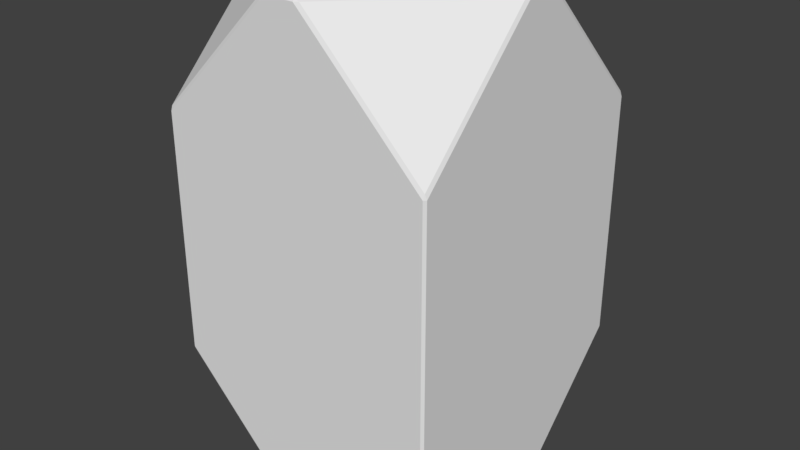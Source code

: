 # Source: Puzzle4SidePiece.blend  (saved by Blender 2.79.0; exported with 4.5.12 LTS)
import bpy
from mathutils import Matrix  # noqa: F401  (used for matrix-valued properties, if any)

bpy.ops.wm.read_factory_settings(use_empty=True)
scene = bpy.context.scene
scene.name = 'Scene'

# ---- collections
col_collection_1 = bpy.data.collections.new('Collection 1'); scene.collection.children.link(col_collection_1)

# ---- world
world_world = bpy.data.worlds.new('World'); scene.world = world_world
world_world.color = (0.05088, 0.05088, 0.05088)
world_world.use_sun_shadow = False
world_world.sun_shadow_jitter_overblur = 0.0
world_world.cycles.sampling_method = 'MANUAL'

# ---- meshes
me_cube_001 = bpy.data.meshes.new('Cube.001')
me_cube_001.from_pydata([(-0.1078, -0.9838, -1.746), (-0.1078, -1.0, -1.73), (-0.1409, -0.9868, -1.733), (-0.9838, -1.0, -0.854), (-1.0, -0.9838, -0.854), (-0.9868, -0.9868, -0.8871), (-0.9838, -0.1078, -1.746), (-0.9868, -0.1409, -1.733), (-1.0, -0.1078, -1.73), (-0.1078, -1.0, 1.73), (-0.1078, -0.9838, 1.746), (-0.1409, -0.9868, 1.733), (-0.9838, -0.1078, 1.746), (-1.0, -0.1078, 1.73), (-0.9868, -0.1409, 1.733), (-0.9838, -1.0, 0.854), (-0.9868, -0.9868, 0.8871), (-1.0, -0.9838, 0.854), (-0.9838, 0.1078, -1.746), (-1.0, 0.1078, -1.73), (-0.9868, 0.1409, -1.733), (-1.0, 0.9838, -0.854), (-0.9838, 1.0, -0.854), (-0.9868, 0.9868, -0.8871), (-0.1078, 0.9838, -1.746), (-0.1409, 0.9868, -1.733), (-0.1078, 1.0, -1.73), (-0.1078, 0.9838, 1.746), (-0.1078, 1.0, 1.73), (-0.1409, 0.9868, 1.733), (-0.9838, 1.0, 0.854), (-1.0, 0.9838, 0.854), (-0.9868, 0.9868, 0.8871), (-0.9838, 0.1078, 1.746), (-0.9868, 0.1409, 1.733), (-1.0, 0.1078, 1.73), (0.9838, -0.1078, -1.746), (1.0, -0.1078, -1.73), (0.9868, -0.1409, -1.733), (1.0, -0.9838, -0.854), (0.9838, -1.0, -0.854), (0.9868, -0.9868, -0.8871), (0.1078, -0.9838, -1.746), (0.1409, -0.9868, -1.733), (0.1078, -1.0, -1.73), (0.1078, -0.9838, 1.746), (0.1078, -1.0, 1.73), (0.1409, -0.9868, 1.733), (0.9838, -1.0, 0.854), (1.0, -0.9838, 0.854), (0.9868, -0.9868, 0.8871), (0.9838, -0.1078, 1.746), (0.9868, -0.1409, 1.733), (1.0, -0.1078, 1.73), (0.1078, 0.9838, -1.746), (0.1078, 1.0, -1.73), (0.1409, 0.9868, -1.733), (0.9838, 1.0, -0.854), (1.0, 0.9838, -0.854), (0.9868, 0.9868, -0.8871), (0.9838, 0.1078, -1.746), (0.9868, 0.1409, -1.733), (1.0, 0.1078, -1.73), (0.9838, 0.1078, 1.746), (1.0, 0.1078, 1.73), (0.9868, 0.1409, 1.733), (1.0, 0.9838, 0.854), (0.9838, 1.0, 0.854), (0.9868, 0.9868, 0.8871), (0.1078, 0.9838, 1.746), (0.1409, 0.9868, 1.733), (0.1078, 1.0, 1.73)], [], [(8, 4, 17, 13, 35, 31, 21, 19), (47, 50, 52), (20, 23, 25), (11, 14, 16), (29, 32, 34), (44, 40, 48, 46, 9, 15, 3, 1), (63, 69, 27, 33, 12, 10, 45, 51), (26, 22, 30, 28, 71, 67, 57, 55), (38, 41, 43), (62, 58, 66, 64, 53, 49, 39, 37), (56, 59, 61), (65, 68, 70), (2, 5, 7), (0, 1, 2), (3, 4, 5), (6, 7, 8), (9, 10, 11), (12, 13, 14), (15, 16, 17), (18, 19, 20), (21, 22, 23), (24, 25, 26), (27, 28, 29), (30, 31, 32), (33, 34, 35), (36, 37, 38), (39, 40, 41), (42, 43, 44), (45, 46, 47), (48, 49, 50), (51, 52, 53), (54, 55, 56), (57, 58, 59), (60, 61, 62), (63, 64, 65), (66, 67, 68), (69, 70, 71), (6, 0, 2, 7), (1, 3, 5, 2), (4, 8, 7, 5), (15, 9, 11, 16), (10, 12, 14, 11), (13, 17, 16, 14), (24, 18, 20, 25), (19, 21, 23, 20), (22, 26, 25, 23), (33, 27, 29, 34), (28, 30, 32, 29), (31, 35, 34, 32), (42, 36, 38, 43), (37, 39, 41, 38), (40, 44, 43, 41), (51, 45, 47, 52), (46, 48, 50, 47), (49, 53, 52, 50), (60, 54, 56, 61), (55, 57, 59, 56), (58, 62, 61, 59), (69, 63, 65, 70), (64, 66, 68, 65), (67, 71, 70, 68), (8, 19, 18, 6), (26, 55, 54, 24), (62, 37, 36, 60), (44, 1, 0, 42), (3, 15, 17, 4), (12, 33, 35, 13), (30, 22, 21, 31), (39, 49, 48, 40), (45, 10, 9, 46), (53, 64, 63, 51), (71, 28, 27, 69), (66, 58, 57, 67), (18, 24, 54, 60, 36, 42, 0, 6)])
_uv = me_cube_001.uv_layers.new(name='UVMap')
_uv.uv.foreach_set('vector', [0.2335, 0.361, 0.3063, 0.4905, 0.3063, 0.7428, 0.2335, 0.8723, 0.2156, 0.8723, 0.1428, 0.7428, 0.1428, 0.4905, 0.2156, 0.361, 0.6744, 0.3715, 0.7072, 0.2873, 0.74, 0.3715, 0.9798, 0.02208, 0.947, 0.1063, 0.9142, 0.02208, 0.5348, 0.3781, 0.4691, 0.3781, 0.5019, 0.2939, 0.9142, 0.3671, 0.947, 0.2829, 0.9798, 0.3671, 0.4155, 0.3566, 0.4883, 0.4861, 0.4883, 0.7385, 0.4155, 0.8679, 0.3976, 0.8679, 0.3248, 0.7385, 0.3248, 0.4861, 0.3976, 0.3566, 0.1437, 0.01706, 0.2116, 0.01706, 0.22, 0.03223, 0.22, 0.1556, 0.2116, 0.1707, 0.1437, 0.1707, 0.1353, 0.1556, 0.1353, 0.03223, 0.5999, 0.3566, 0.6728, 0.4861, 0.6728, 0.7385, 0.5999, 0.8679, 0.582, 0.8679, 0.5092, 0.7385, 0.5092, 0.4861, 0.582, 0.3566, 0.74, 0.02645, 0.7072, 0.1107, 0.6744, 0.02645, 0.7918, 0.3544, 0.8646, 0.4839, 0.8646, 0.7363, 0.7918, 0.8657, 0.7738, 0.8657, 0.701, 0.7363, 0.701, 0.4839, 0.7738, 0.3544, 0.8765, 0.02426, 0.8437, 0.1085, 0.8109, 0.02426, 0.8109, 0.3693, 0.8437, 0.2851, 0.8765, 0.3693, 0.5348, 0.03301, 0.5019, 0.1172, 0.4691, 0.03301, 0.0997, 0.03223, 0.1003, 0.03109, 0.1011, 0.03436, 0.5026, 0.1205, 0.5013, 0.1205, 0.5019, 0.1172, 0.0997, 0.1556, 0.1011, 0.1535, 0.1003, 0.1567, 0.143, 0.1719, 0.1437, 0.1707, 0.1448, 0.1733, 0.2116, 0.1707, 0.2123, 0.1719, 0.2105, 0.1733, 0.5026, 0.2906, 0.5019, 0.2939, 0.5013, 0.2906, 0.09134, 0.1707, 0.09196, 0.1719, 0.09017, 0.1733, 0.9476, 0.1096, 0.9464, 0.1096, 0.947, 0.1063, 0.02337, 0.1707, 0.02454, 0.1733, 0.02274, 0.1719, 0.22, 0.03223, 0.2206, 0.03109, 0.2214, 0.03436, 0.9464, 0.2796, 0.9476, 0.2796, 0.947, 0.2829, 0.22, 0.1556, 0.2214, 0.1535, 0.2206, 0.1567, 0.02337, 0.01706, 0.02274, 0.01592, 0.02454, 0.01452, 0.7078, 0.114, 0.7066, 0.114, 0.7072, 0.1107, 0.09134, 0.01706, 0.09017, 0.01452, 0.09196, 0.01592, 0.1353, 0.1556, 0.1347, 0.1567, 0.1339, 0.1535, 0.7066, 0.284, 0.7078, 0.284, 0.7072, 0.2873, 0.1353, 0.03223, 0.1339, 0.03436, 0.1347, 0.03109, 0.01501, 0.1556, 0.01438, 0.1567, 0.01361, 0.1535, 0.8443, 0.1118, 0.8431, 0.1118, 0.8437, 0.1085, 0.01501, 0.03223, 0.01361, 0.03436, 0.01438, 0.03109, 0.1437, 0.01706, 0.143, 0.01592, 0.1448, 0.01452, 0.8431, 0.2818, 0.8443, 0.2818, 0.8437, 0.2851, 0.2116, 0.01706, 0.2105, 0.01452, 0.2123, 0.01592, 0.0997, 0.1556, 0.0997, 0.03223, 0.1011, 0.03436, 0.1011, 0.1535, 0.5366, 0.0333, 0.5026, 0.1205, 0.5019, 0.1172, 0.5348, 0.03301, 0.5013, 0.1205, 0.4673, 0.03331, 0.4691, 0.03301, 0.5019, 0.1172, 0.5026, 0.2906, 0.5366, 0.3778, 0.5348, 0.3781, 0.5019, 0.2939, 0.1437, 0.1707, 0.2116, 0.1707, 0.2105, 0.1733, 0.1448, 0.1733, 0.4673, 0.3778, 0.5013, 0.2906, 0.5019, 0.2939, 0.4691, 0.3781, 0.02337, 0.1707, 0.09134, 0.1707, 0.09017, 0.1733, 0.02454, 0.1733, 0.9816, 0.02237, 0.9476, 0.1096, 0.947, 0.1063, 0.9798, 0.02208, 0.9464, 0.1096, 0.9124, 0.02237, 0.9142, 0.02208, 0.947, 0.1063, 0.22, 0.1556, 0.22, 0.03223, 0.2214, 0.03436, 0.2214, 0.1535, 0.9124, 0.3668, 0.9464, 0.2796, 0.947, 0.2829, 0.9142, 0.3671, 0.9476, 0.2796, 0.9816, 0.3668, 0.9798, 0.3671, 0.947, 0.2829, 0.09134, 0.01706, 0.02337, 0.01706, 0.02454, 0.01452, 0.09017, 0.01452, 0.7418, 0.02675, 0.7078, 0.114, 0.7072, 0.1107, 0.74, 0.02645, 0.7066, 0.114, 0.6726, 0.02675, 0.6744, 0.02645, 0.7072, 0.1107, 0.1353, 0.03223, 0.1353, 0.1556, 0.1339, 0.1535, 0.1339, 0.03436, 0.6726, 0.3712, 0.7066, 0.284, 0.7072, 0.2873, 0.6744, 0.3715, 0.7078, 0.284, 0.7418, 0.3712, 0.74, 0.3715, 0.7072, 0.2873, 0.01501, 0.03223, 0.01501, 0.1556, 0.01361, 0.1535, 0.01361, 0.03436, 0.8783, 0.02456, 0.8443, 0.1118, 0.8437, 0.1085, 0.8765, 0.02426, 0.8431, 0.1118, 0.8091, 0.02456, 0.8109, 0.02426, 0.8437, 0.1085, 0.2116, 0.01706, 0.1437, 0.01706, 0.1448, 0.01452, 0.2105, 0.01452, 0.8091, 0.369, 0.8431, 0.2818, 0.8437, 0.2851, 0.8109, 0.3693, 0.8443, 0.2818, 0.8783, 0.369, 0.8765, 0.3693, 0.8437, 0.2851, 0.1003, 0.1567, 0.09196, 0.1719, 0.09134, 0.1707, 0.0997, 0.1556, 0.02274, 0.1719, 0.01438, 0.1567, 0.01501, 0.1556, 0.02337, 0.1707, 0.01438, 0.03109, 0.02274, 0.01592, 0.02337, 0.01706, 0.01501, 0.03223, 0.09196, 0.01592, 0.1003, 0.03109, 0.0997, 0.03223, 0.09134, 0.01706, 0.5026, 0.1205, 0.5026, 0.2906, 0.5013, 0.2906, 0.5013, 0.1205, 0.2116, 0.1707, 0.22, 0.1556, 0.2206, 0.1567, 0.2123, 0.1719, 0.9464, 0.2796, 0.9464, 0.1096, 0.9476, 0.1096, 0.9476, 0.2796, 0.7078, 0.114, 0.7078, 0.284, 0.7066, 0.284, 0.7066, 0.114, 0.1353, 0.1556, 0.1437, 0.1707, 0.143, 0.1719, 0.1347, 0.1567, 0.1347, 0.03109, 0.143, 0.01592, 0.1437, 0.01706, 0.1353, 0.03223, 0.2123, 0.01592, 0.2206, 0.03109, 0.22, 0.03223, 0.2116, 0.01706, 0.8431, 0.2818, 0.8431, 0.1118, 0.8443, 0.1118, 0.8443, 0.2818, 0.09134, 0.1707, 0.02337, 0.1707, 0.01501, 0.1556, 0.01501, 0.03223, 0.02337, 0.01706, 0.09134, 0.01706, 0.0997, 0.03223, 0.0997, 0.1556])
me_cube_001.use_remesh_preserve_volume = False
me_cube_001.use_remesh_preserve_attributes = False
me_cube_001.use_mirror_vertex_groups = False
me_cube_001.update()

# ---- objects
ob_cube = bpy.data.objects.new('Cube', me_cube_001)

# ---- transforms, parenting, visibility, modifiers, constraints
ob_cube.location = (0.0, 0.0, 0.0)
ob_cube.lineart.crease_threshold = 0.0

# ---- collection membership
col_collection_1.objects.link(ob_cube)

# ---- scene / render settings (as saved in the file)
scene.frame_start = 1; scene.frame_end = 250; scene.frame_set(1)
scene.render.engine = 'BLENDER_EEVEE_NEXT'
scene.render.resolution_percentage = 50
scene.render.dither_intensity = 0.0
scene.cycles.use_denoising = False
scene.cycles.samples = 128
scene.cycles.sampling_pattern = 'TABULATED_SOBOL'
scene.cycles.use_adaptive_sampling = False
scene.cycles.use_light_tree = False
scene.cycles.blur_glossy = 0.0
scene.cycles.sample_clamp_indirect = 0.0
scene.view_settings.view_transform = 'Standard'
bpy.context.view_layer.update()

# ---- added for rendering (the .blend has no active camera and no usable light): camera, sun
cam_auto = bpy.data.cameras.new('AutoCamera')
cam_auto.lens = 50.0
cam_auto.sensor_width = 36.0
cam_auto.clip_end = 1000.0
ob_auto_camera = bpy.data.objects.new('AutoCamera', cam_auto)
scene.collection.objects.link(ob_auto_camera)
ob_auto_camera.location = (4.15801, -4.98962, 3.32641)
ob_auto_camera.rotation_euler = (1.09748, -7.21219e-08, 0.694738)
scene.camera = ob_auto_camera
light_auto_sun = bpy.data.lights.new('AutoSun', 'SUN')
light_auto_sun.energy = 3.0
light_auto_sun.angle = 0.0523599
ob_auto_sun = bpy.data.objects.new('AutoSun', light_auto_sun)
scene.collection.objects.link(ob_auto_sun)
ob_auto_sun.rotation_euler = (0.872665, 0.174533, 0.523599)
bpy.context.view_layer.update()
